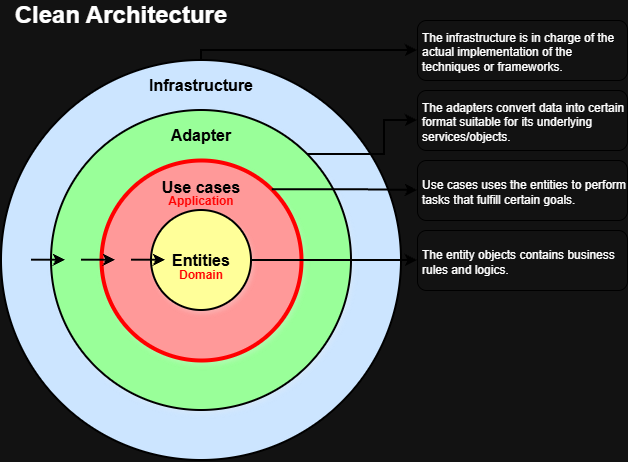

The diagram above was exported from draw.io. Its source (the exported page's mxGraphModel, read from the mxfile embedded in the PNG):
<mxGraphModel dx="2568" dy="1498" grid="1" gridSize="10" guides="1" tooltips="1" connect="1" arrows="1" fold="1" page="1" pageScale="1" pageWidth="827" pageHeight="1169" math="0" shadow="0">
  <root>
    <mxCell id="0" />
    <mxCell id="1" parent="0" />
    <mxCell id="-bpV4tJq_lBxDjwKppKv-8" parent="1" style="text;html=1;whiteSpace=wrap;strokeColor=none;fillColor=none;align=center;verticalAlign=middle;rounded=0;fontStyle=1;fontSize=24;" value="Clean Architecture" vertex="1">
      <mxGeometry height="30" width="240" x="20" y="20" as="geometry" />
    </mxCell>
    <mxCell id="-bpV4tJq_lBxDjwKppKv-14" connectable="0" parent="1" style="group;" value="" vertex="1">
      <mxGeometry height="400" width="400" x="20" y="80" as="geometry" />
    </mxCell>
    <mxCell id="-bpV4tJq_lBxDjwKppKv-2" parent="-bpV4tJq_lBxDjwKppKv-14" style="ellipse;whiteSpace=wrap;html=1;aspect=fixed;strokeColor=light-dark(#000000,#000000);fillColor=light-dark(#FFFFFF,#CCE5FF);container=0;strokeWidth=2;" value="" vertex="1">
      <mxGeometry height="400" width="400" as="geometry" />
    </mxCell>
    <mxCell id="-bpV4tJq_lBxDjwKppKv-5" parent="-bpV4tJq_lBxDjwKppKv-14" style="ellipse;whiteSpace=wrap;html=1;aspect=fixed;fillColor=light-dark(#FFFFFF,#99FF99);strokeColor=light-dark(#000000,#000000);shadow=1;container=0;strokeWidth=2;" value="" vertex="1">
      <mxGeometry height="300" width="300" x="50" y="50" as="geometry" />
    </mxCell>
    <mxCell id="-bpV4tJq_lBxDjwKppKv-6" parent="-bpV4tJq_lBxDjwKppKv-14" style="ellipse;whiteSpace=wrap;html=1;aspect=fixed;strokeColor=light-dark(#000000,#FF0000);fillColor=light-dark(#FFFFFF,#FF9999);shadow=1;container=0;strokeWidth=4;" value="" vertex="1">
      <mxGeometry height="200" width="200" x="100" y="100" as="geometry" />
    </mxCell>
    <mxCell id="-bpV4tJq_lBxDjwKppKv-7" parent="-bpV4tJq_lBxDjwKppKv-14" style="ellipse;whiteSpace=wrap;html=1;aspect=fixed;fillColor=light-dark(#FFFFFF,#FFFF99);strokeColor=light-dark(#000000,#000000);shadow=1;textShadow=0;container=0;strokeWidth=2;" value="&lt;b&gt;&lt;font style=&quot;font-size: 16px; color: light-dark(rgb(0, 0, 0), rgb(0, 0, 0));&quot;&gt;Entities&lt;/font&gt;&lt;/b&gt;" vertex="1">
      <mxGeometry height="100" width="100" x="150" y="150" as="geometry" />
    </mxCell>
    <mxCell id="-bpV4tJq_lBxDjwKppKv-11" parent="-bpV4tJq_lBxDjwKppKv-14" style="text;html=1;whiteSpace=wrap;strokeColor=none;fillColor=none;align=center;verticalAlign=middle;rounded=0;container=0;" value="&lt;b&gt;&lt;font style=&quot;font-size: 16px; color: light-dark(rgb(0, 0, 0), rgb(0, 0, 0));&quot;&gt;Use cases&lt;/font&gt;&lt;/b&gt;" vertex="1">
      <mxGeometry height="30" width="100" x="150" y="112" as="geometry" />
    </mxCell>
    <mxCell id="-bpV4tJq_lBxDjwKppKv-12" parent="-bpV4tJq_lBxDjwKppKv-14" style="text;html=1;whiteSpace=wrap;strokeColor=none;fillColor=none;align=center;verticalAlign=middle;rounded=0;container=0;" value="&lt;b&gt;&lt;font style=&quot;font-size: 16px; color: light-dark(rgb(0, 0, 0), rgb(0, 0, 0));&quot;&gt;Adapter&lt;/font&gt;&lt;/b&gt;" vertex="1">
      <mxGeometry height="30" width="100" x="150" y="60" as="geometry" />
    </mxCell>
    <mxCell id="-bpV4tJq_lBxDjwKppKv-13" parent="-bpV4tJq_lBxDjwKppKv-14" style="text;html=1;whiteSpace=wrap;strokeColor=none;fillColor=none;align=center;verticalAlign=middle;rounded=0;container=0;" value="&lt;b&gt;&lt;font style=&quot;font-size: 16px; color: light-dark(rgb(0, 0, 0), rgb(0, 0, 0));&quot;&gt;Infrastructure&lt;/font&gt;&lt;/b&gt;" vertex="1">
      <mxGeometry height="30" width="100" x="150" y="10" as="geometry" />
    </mxCell>
    <mxCell id="-bpV4tJq_lBxDjwKppKv-29" edge="1" parent="-bpV4tJq_lBxDjwKppKv-14" style="edgeStyle=orthogonalEdgeStyle;rounded=0;orthogonalLoop=1;jettySize=auto;html=1;strokeWidth=2;strokeColor=light-dark(#000000,#000000);">
      <mxGeometry relative="1" as="geometry">
        <mxPoint x="130" y="199.70999999999998" as="sourcePoint" />
        <mxPoint x="164" y="199.8528571428571" as="targetPoint" />
      </mxGeometry>
    </mxCell>
    <mxCell id="-bpV4tJq_lBxDjwKppKv-31" edge="1" parent="-bpV4tJq_lBxDjwKppKv-14" style="edgeStyle=orthogonalEdgeStyle;rounded=0;orthogonalLoop=1;jettySize=auto;html=1;strokeWidth=2;strokeColor=light-dark(#000000,#000000);">
      <mxGeometry relative="1" as="geometry">
        <mxPoint x="80" y="199.70999999999998" as="sourcePoint" />
        <mxPoint x="114" y="199.8528571428571" as="targetPoint" />
      </mxGeometry>
    </mxCell>
    <mxCell id="-bpV4tJq_lBxDjwKppKv-32" edge="1" parent="-bpV4tJq_lBxDjwKppKv-14" style="edgeStyle=orthogonalEdgeStyle;rounded=0;orthogonalLoop=1;jettySize=auto;html=1;strokeWidth=2;strokeColor=light-dark(#000000,#000000);">
      <mxGeometry relative="1" as="geometry">
        <mxPoint x="30" y="199.70999999999998" as="sourcePoint" />
        <mxPoint x="64" y="199.8528571428571" as="targetPoint" />
      </mxGeometry>
    </mxCell>
    <mxCell id="-bpV4tJq_lBxDjwKppKv-33" parent="-bpV4tJq_lBxDjwKppKv-14" style="text;html=1;whiteSpace=wrap;strokeColor=none;fillColor=none;align=center;verticalAlign=middle;rounded=0;shadow=0;labelBorderColor=none;textShadow=0;fontColor=light-dark(#000000,#FF0000);" value="&lt;b&gt;&lt;font style=&quot;&quot;&gt;Domain&lt;/font&gt;&lt;/b&gt;" vertex="1">
      <mxGeometry height="30" width="60" x="170" y="200" as="geometry" />
    </mxCell>
    <mxCell id="-bpV4tJq_lBxDjwKppKv-34" parent="-bpV4tJq_lBxDjwKppKv-14" style="text;html=1;whiteSpace=wrap;strokeColor=none;fillColor=none;align=center;verticalAlign=middle;rounded=0;shadow=0;labelBorderColor=none;textShadow=0;fontColor=light-dark(#000000,#FF0000);" value="&lt;b&gt;&lt;font style=&quot;&quot;&gt;Application&lt;/font&gt;&lt;/b&gt;" vertex="1">
      <mxGeometry height="30" width="60" x="170" y="126" as="geometry" />
    </mxCell>
    <mxCell id="-bpV4tJq_lBxDjwKppKv-16" parent="1" style="rounded=1;whiteSpace=wrap;html=1;align=left;verticalAlign=middle;spacingTop=3;spacingLeft=3;strokeColor=light-dark(#000000,#000000);" value="The entity objects contains business rules and logics." vertex="1">
      <mxGeometry height="60" width="210" x="436" y="250" as="geometry" />
    </mxCell>
    <mxCell id="-bpV4tJq_lBxDjwKppKv-17" edge="1" parent="1" source="-bpV4tJq_lBxDjwKppKv-7" style="edgeStyle=orthogonalEdgeStyle;rounded=0;orthogonalLoop=1;jettySize=auto;html=1;exitX=1;exitY=0.5;exitDx=0;exitDy=0;entryX=0;entryY=0.5;entryDx=0;entryDy=0;strokeColor=light-dark(#000000,#000000);strokeWidth=2;" target="-bpV4tJq_lBxDjwKppKv-16">
      <mxGeometry relative="1" as="geometry" />
    </mxCell>
    <mxCell id="-bpV4tJq_lBxDjwKppKv-19" parent="1" style="rounded=1;whiteSpace=wrap;html=1;align=left;verticalAlign=middle;spacingTop=3;spacingLeft=3;strokeColor=light-dark(#000000,#000000);" value="Use cases uses the entities to perform tasks that fulfill certain goals." vertex="1">
      <mxGeometry height="60" width="210" x="436" y="180" as="geometry" />
    </mxCell>
    <mxCell id="-bpV4tJq_lBxDjwKppKv-20" edge="1" parent="1" source="-bpV4tJq_lBxDjwKppKv-6" style="edgeStyle=orthogonalEdgeStyle;rounded=0;orthogonalLoop=1;jettySize=auto;html=1;exitX=1;exitY=0;exitDx=0;exitDy=0;strokeColor=light-dark(#000000,#000000);strokeWidth=2;" target="-bpV4tJq_lBxDjwKppKv-19">
      <mxGeometry relative="1" as="geometry" />
    </mxCell>
    <mxCell id="-bpV4tJq_lBxDjwKppKv-22" parent="1" style="rounded=1;whiteSpace=wrap;html=1;align=left;verticalAlign=middle;spacingTop=3;spacingLeft=3;strokeColor=light-dark(#000000,#000000);" value="The adapters convert data into certain format suitable for its underlying services/objects." vertex="1">
      <mxGeometry height="60" width="210" x="436" y="110" as="geometry" />
    </mxCell>
    <mxCell id="-bpV4tJq_lBxDjwKppKv-23" edge="1" parent="1" source="-bpV4tJq_lBxDjwKppKv-5" style="edgeStyle=orthogonalEdgeStyle;rounded=0;orthogonalLoop=1;jettySize=auto;html=1;exitX=1;exitY=0;exitDx=0;exitDy=0;entryX=0;entryY=0.5;entryDx=0;entryDy=0;strokeColor=light-dark(#000000,#000000);strokeWidth=2;" target="-bpV4tJq_lBxDjwKppKv-22">
      <mxGeometry relative="1" as="geometry" />
    </mxCell>
    <mxCell id="-bpV4tJq_lBxDjwKppKv-24" parent="1" style="rounded=1;whiteSpace=wrap;html=1;align=left;verticalAlign=middle;spacingTop=3;spacingLeft=3;strokeColor=light-dark(#000000,#000000);" value="The infrastructure is in charge of the actual implementation of the techniques or frameworks." vertex="1">
      <mxGeometry height="60" width="210" x="436" y="40" as="geometry" />
    </mxCell>
    <mxCell id="-bpV4tJq_lBxDjwKppKv-26" edge="1" parent="1" source="-bpV4tJq_lBxDjwKppKv-2" style="edgeStyle=orthogonalEdgeStyle;rounded=0;orthogonalLoop=1;jettySize=auto;html=1;exitX=0.5;exitY=0;exitDx=0;exitDy=0;entryX=0;entryY=0.5;entryDx=0;entryDy=0;strokeWidth=2;strokeColor=light-dark(#000000,#000000);" target="-bpV4tJq_lBxDjwKppKv-24">
      <mxGeometry relative="1" as="geometry">
        <Array as="points">
          <mxPoint x="220" y="70" />
        </Array>
      </mxGeometry>
    </mxCell>
  </root>
</mxGraphModel>